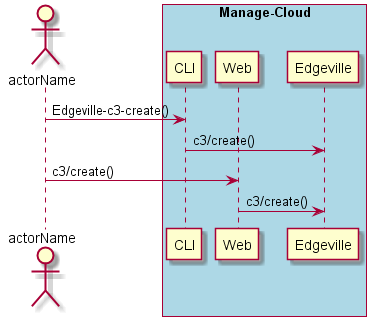

The diagram above was rendered by PlantUML. Its source (embedded in the PNG):
@startuml
Actor "actorName" as A

box "Manage-Cloud" #lightblue
participant CLI as CLI
participant Web as Web
participant "Edgeville" as S
A -> CLI : Edgeville-c3-create()
CLI -> S : c3/create()
A -> Web : c3/create()
Web -> S : c3/create()
end box

@enduml